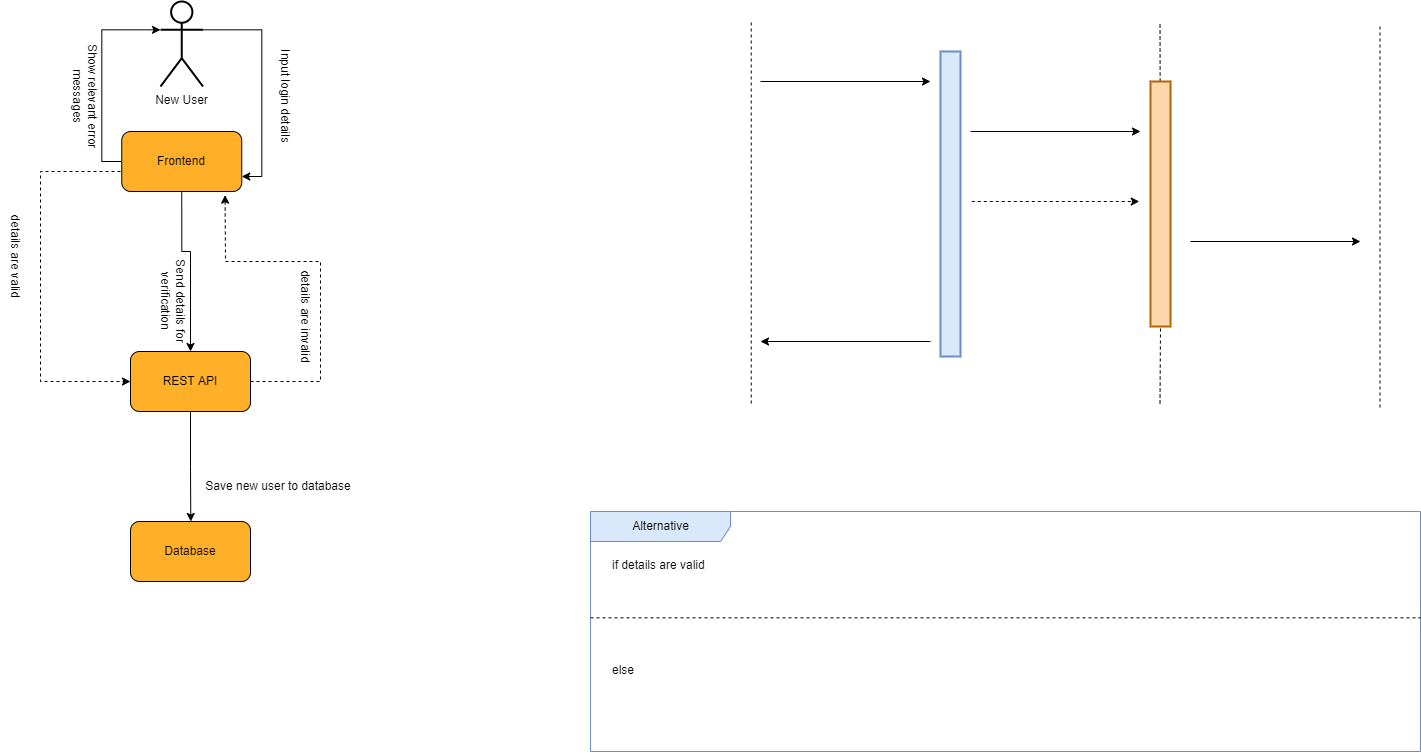

The diagram above was exported from draw.io. Its source (the exported page's mxGraphModel, read from the mxfile embedded in the PNG):
<mxGraphModel dx="1203" dy="393" grid="1" gridSize="10" guides="1" tooltips="1" connect="1" arrows="1" fold="1" page="1" pageScale="1" pageWidth="850" pageHeight="1100" math="0" shadow="0">
  <root>
    <mxCell id="0" />
    <mxCell id="1" parent="0" />
    <mxCell id="9v_2kgsC04UDYYDIk2Ah-4" value="" style="group;fontSize=12;" parent="1" vertex="1" connectable="0">
      <mxGeometry x="-528.75" y="320" width="120" height="60" as="geometry" />
    </mxCell>
    <mxCell id="9v_2kgsC04UDYYDIk2Ah-5" value="" style="rounded=1;whiteSpace=wrap;html=1;fillColor=#FFAF28;fontSize=12;" parent="9v_2kgsC04UDYYDIk2Ah-4" vertex="1">
      <mxGeometry width="120" height="60" as="geometry" />
    </mxCell>
    <mxCell id="9v_2kgsC04UDYYDIk2Ah-6" value="&lt;font style=&quot;font-size: 12px;&quot;&gt;Frontend&lt;/font&gt;" style="text;html=1;strokeColor=none;fillColor=none;align=center;verticalAlign=middle;whiteSpace=wrap;rounded=0;fontSize=12;" parent="9v_2kgsC04UDYYDIk2Ah-4" vertex="1">
      <mxGeometry x="30" y="15" width="60" height="30" as="geometry" />
    </mxCell>
    <mxCell id="9v_2kgsC04UDYYDIk2Ah-7" value="" style="group;fontSize=12;" parent="1" vertex="1" connectable="0">
      <mxGeometry x="-520" y="540" width="120" height="60" as="geometry" />
    </mxCell>
    <mxCell id="9v_2kgsC04UDYYDIk2Ah-8" value="" style="rounded=1;whiteSpace=wrap;html=1;fillColor=#FFAF28;fontSize=12;" parent="9v_2kgsC04UDYYDIk2Ah-7" vertex="1">
      <mxGeometry width="120" height="60" as="geometry" />
    </mxCell>
    <mxCell id="9v_2kgsC04UDYYDIk2Ah-9" value="&lt;font style=&quot;font-size: 12px;&quot;&gt;REST API&lt;/font&gt;" style="text;html=1;strokeColor=none;fillColor=none;align=center;verticalAlign=middle;whiteSpace=wrap;rounded=0;fontSize=12;" parent="9v_2kgsC04UDYYDIk2Ah-7" vertex="1">
      <mxGeometry x="30" y="15" width="60" height="30" as="geometry" />
    </mxCell>
    <mxCell id="9v_2kgsC04UDYYDIk2Ah-11" value="" style="endArrow=none;dashed=1;html=1;rounded=0;entryX=0.5;entryY=1;entryDx=0;entryDy=0;jumpSize=6;strokeWidth=1;startArrow=none;fontSize=12;" parent="1" source="9v_2kgsC04UDYYDIk2Ah-25" edge="1">
      <mxGeometry width="50" height="50" relative="1" as="geometry">
        <mxPoint x="509.5" y="592" as="sourcePoint" />
        <mxPoint x="509.5" y="210" as="targetPoint" />
      </mxGeometry>
    </mxCell>
    <mxCell id="5Pyvlk2hk3ArKmnhWujY-6" style="edgeStyle=orthogonalEdgeStyle;rounded=0;orthogonalLoop=1;jettySize=auto;html=1;exitX=1;exitY=0.3333333333333333;exitDx=0;exitDy=0;exitPerimeter=0;entryX=1;entryY=0.75;entryDx=0;entryDy=0;" edge="1" parent="1" source="9v_2kgsC04UDYYDIk2Ah-12" target="9v_2kgsC04UDYYDIk2Ah-5">
      <mxGeometry relative="1" as="geometry" />
    </mxCell>
    <mxCell id="9v_2kgsC04UDYYDIk2Ah-12" value="New User" style="shape=umlActor;verticalLabelPosition=bottom;verticalAlign=top;html=1;outlineConnect=0;rounded=1;strokeWidth=2;fontSize=12;" parent="1" vertex="1">
      <mxGeometry x="-490" y="190" width="42.5" height="85" as="geometry" />
    </mxCell>
    <mxCell id="9v_2kgsC04UDYYDIk2Ah-13" value="" style="endArrow=none;dashed=1;html=1;rounded=0;entryX=0.5;entryY=1;entryDx=0;entryDy=0;jumpSize=6;strokeWidth=1;fontSize=12;" parent="1" edge="1">
      <mxGeometry width="50" height="50" relative="1" as="geometry">
        <mxPoint x="100.75" y="592" as="sourcePoint" />
        <mxPoint x="100.75" y="210" as="targetPoint" />
      </mxGeometry>
    </mxCell>
    <mxCell id="9v_2kgsC04UDYYDIk2Ah-14" value="" style="endArrow=classic;html=1;rounded=0;strokeWidth=1;jumpSize=6;fontSize=12;" parent="1" edge="1">
      <mxGeometry width="50" height="50" relative="1" as="geometry">
        <mxPoint x="110" y="270" as="sourcePoint" />
        <mxPoint x="280" y="270" as="targetPoint" />
      </mxGeometry>
    </mxCell>
    <mxCell id="9v_2kgsC04UDYYDIk2Ah-15" value="&lt;span style=&quot;background-color: rgb(255, 255, 255); font-size: 12px;&quot;&gt;Input login details&lt;/span&gt;" style="text;html=1;strokeColor=none;fillColor=none;align=center;verticalAlign=middle;whiteSpace=wrap;rounded=0;fontSize=12;rotation=90;" parent="1" vertex="1">
      <mxGeometry x="-440" y="270" width="150" height="30" as="geometry" />
    </mxCell>
    <mxCell id="9v_2kgsC04UDYYDIk2Ah-16" value="" style="endArrow=classic;html=1;rounded=0;strokeWidth=1;jumpSize=6;fontSize=12;" parent="1" edge="1">
      <mxGeometry width="50" height="50" relative="1" as="geometry">
        <mxPoint x="320" y="320" as="sourcePoint" />
        <mxPoint x="490" y="320" as="targetPoint" />
      </mxGeometry>
    </mxCell>
    <mxCell id="9v_2kgsC04UDYYDIk2Ah-17" value="&lt;span style=&quot;background-color: rgb(255, 255, 255); font-size: 12px;&quot;&gt;Send details for verification&lt;/span&gt;" style="text;html=1;strokeColor=none;fillColor=none;align=center;verticalAlign=middle;whiteSpace=wrap;rounded=0;fontSize=12;rotation=90;" parent="1" vertex="1">
      <mxGeometry x="-530" y="480" width="105" height="20" as="geometry" />
    </mxCell>
    <mxCell id="9v_2kgsC04UDYYDIk2Ah-18" value="" style="endArrow=classic;html=1;rounded=0;strokeWidth=1;jumpSize=6;dashed=1;fontSize=12;" parent="1" edge="1">
      <mxGeometry width="50" height="50" relative="1" as="geometry">
        <mxPoint x="321.25" y="390" as="sourcePoint" />
        <mxPoint x="488.75" y="390" as="targetPoint" />
      </mxGeometry>
    </mxCell>
    <mxCell id="9v_2kgsC04UDYYDIk2Ah-19" value="&lt;span style=&quot;background-color: rgb(255, 255, 255); font-size: 12px;&quot;&gt;details are valid&lt;/span&gt;" style="text;html=1;strokeColor=none;fillColor=none;align=center;verticalAlign=middle;whiteSpace=wrap;rounded=0;fontSize=12;rotation=90;" parent="1" vertex="1">
      <mxGeometry x="-710" y="430" width="150" height="30" as="geometry" />
    </mxCell>
    <mxCell id="9v_2kgsC04UDYYDIk2Ah-20" value="&lt;span style=&quot;background-color: rgb(255, 255, 255); font-size: 12px;&quot;&gt;details are invalid&lt;/span&gt;" style="text;html=1;strokeColor=none;fillColor=none;align=center;verticalAlign=middle;whiteSpace=wrap;rounded=0;fontSize=12;rotation=90;" parent="1" vertex="1">
      <mxGeometry x="-420" y="490" width="150" height="30" as="geometry" />
    </mxCell>
    <mxCell id="9v_2kgsC04UDYYDIk2Ah-21" value="" style="endArrow=classic;html=1;rounded=0;strokeWidth=1;jumpSize=6;dashed=1;fontSize=12;exitX=1;exitY=0.5;exitDx=0;exitDy=0;entryX=0.861;entryY=1.061;entryDx=0;entryDy=0;entryPerimeter=0;" parent="1" edge="1" target="9v_2kgsC04UDYYDIk2Ah-5" source="9v_2kgsC04UDYYDIk2Ah-8">
      <mxGeometry width="50" height="50" relative="1" as="geometry">
        <mxPoint x="-400" y="580" as="sourcePoint" />
        <mxPoint x="-408.75" y="450" as="targetPoint" />
        <Array as="points">
          <mxPoint x="-330" y="570" />
          <mxPoint x="-330" y="450" />
          <mxPoint x="-425" y="450" />
        </Array>
      </mxGeometry>
    </mxCell>
    <mxCell id="9v_2kgsC04UDYYDIk2Ah-22" value="" style="endArrow=classic;html=1;rounded=0;strokeWidth=1;jumpSize=6;fontSize=12;" parent="1" edge="1">
      <mxGeometry width="50" height="50" relative="1" as="geometry">
        <mxPoint x="280" y="530" as="sourcePoint" />
        <mxPoint x="110" y="530" as="targetPoint" />
      </mxGeometry>
    </mxCell>
    <mxCell id="9v_2kgsC04UDYYDIk2Ah-23" value="&lt;span style=&quot;background-color: rgb(255, 255, 255); font-size: 12px;&quot;&gt;Show relevant error messages&lt;/span&gt;" style="text;html=1;strokeColor=none;fillColor=none;align=center;verticalAlign=middle;whiteSpace=wrap;rounded=0;fontSize=12;rotation=90;" parent="1" vertex="1">
      <mxGeometry x="-640" y="270" width="150" height="30" as="geometry" />
    </mxCell>
    <mxCell id="9v_2kgsC04UDYYDIk2Ah-24" value="" style="rounded=0;whiteSpace=wrap;html=1;fontSize=12;strokeWidth=2;fillColor=#dae8fc;strokeColor=#6c8ebf;" parent="1" vertex="1">
      <mxGeometry x="290" y="240" width="20" height="305" as="geometry" />
    </mxCell>
    <mxCell id="9v_2kgsC04UDYYDIk2Ah-25" value="" style="rounded=0;whiteSpace=wrap;html=1;fontSize=12;strokeWidth=2;fillColor=#fad7ac;strokeColor=#b46504;" parent="1" vertex="1">
      <mxGeometry x="500" y="270" width="20" height="245" as="geometry" />
    </mxCell>
    <mxCell id="9v_2kgsC04UDYYDIk2Ah-26" value="" style="endArrow=none;dashed=1;html=1;rounded=0;entryX=0.5;entryY=1;entryDx=0;entryDy=0;jumpSize=6;strokeWidth=1;fontSize=12;" parent="1" target="9v_2kgsC04UDYYDIk2Ah-25" edge="1">
      <mxGeometry width="50" height="50" relative="1" as="geometry">
        <mxPoint x="509.5" y="592" as="sourcePoint" />
        <mxPoint x="509.5" y="210" as="targetPoint" />
      </mxGeometry>
    </mxCell>
    <mxCell id="9v_2kgsC04UDYYDIk2Ah-29" value="" style="group;fontSize=12;" parent="1" vertex="1" connectable="0">
      <mxGeometry x="-520" y="710" width="120" height="60" as="geometry" />
    </mxCell>
    <mxCell id="9v_2kgsC04UDYYDIk2Ah-30" value="" style="rounded=1;whiteSpace=wrap;html=1;fillColor=#FFAF28;fontSize=12;" parent="9v_2kgsC04UDYYDIk2Ah-29" vertex="1">
      <mxGeometry width="120" height="60" as="geometry" />
    </mxCell>
    <mxCell id="9v_2kgsC04UDYYDIk2Ah-31" value="&lt;font style=&quot;font-size: 12px&quot;&gt;Database&lt;/font&gt;" style="text;html=1;strokeColor=none;fillColor=none;align=center;verticalAlign=middle;whiteSpace=wrap;rounded=0;fontSize=12;" parent="9v_2kgsC04UDYYDIk2Ah-29" vertex="1">
      <mxGeometry x="30" y="15" width="60" height="30" as="geometry" />
    </mxCell>
    <mxCell id="9v_2kgsC04UDYYDIk2Ah-33" value="" style="endArrow=none;dashed=1;html=1;rounded=0;entryX=0.5;entryY=1;entryDx=0;entryDy=0;jumpSize=6;strokeWidth=1;fontSize=12;" parent="1" edge="1">
      <mxGeometry width="50" height="50" relative="1" as="geometry">
        <mxPoint x="729.5" y="596" as="sourcePoint" />
        <mxPoint x="729.5" y="214" as="targetPoint" />
      </mxGeometry>
    </mxCell>
    <mxCell id="9v_2kgsC04UDYYDIk2Ah-34" value="" style="endArrow=classic;html=1;rounded=0;strokeWidth=1;jumpSize=6;fontSize=12;" parent="1" edge="1">
      <mxGeometry width="50" height="50" relative="1" as="geometry">
        <mxPoint x="540" y="430" as="sourcePoint" />
        <mxPoint x="710" y="430" as="targetPoint" />
      </mxGeometry>
    </mxCell>
    <mxCell id="9v_2kgsC04UDYYDIk2Ah-35" value="&lt;span style=&quot;background-color: rgb(255 , 255 , 255) ; font-size: 12px&quot;&gt;Save new user to database&lt;/span&gt;" style="text;html=1;strokeColor=none;fillColor=none;align=center;verticalAlign=middle;whiteSpace=wrap;rounded=0;fontSize=12;" parent="1" vertex="1">
      <mxGeometry x="-447.5" y="660" width="150" height="30" as="geometry" />
    </mxCell>
    <mxCell id="9v_2kgsC04UDYYDIk2Ah-36" value="Alternative" style="shape=umlFrame;tabWidth=110;tabHeight=30;tabPosition=left;html=1;boundedLbl=1;labelInHeader=1;width=140;height=30;fillColor=#dae8fc;fontSize=12;strokeWidth=1;strokeColor=#6c8ebf;" parent="1" vertex="1">
      <mxGeometry x="-60" y="700" width="830" height="240" as="geometry" />
    </mxCell>
    <mxCell id="9v_2kgsC04UDYYDIk2Ah-37" value="if details are valid" style="text;fillColor=none;fontSize=12;" parent="9v_2kgsC04UDYYDIk2Ah-36" vertex="1">
      <mxGeometry width="100" height="20" relative="1" as="geometry">
        <mxPoint x="20" y="40" as="offset" />
      </mxGeometry>
    </mxCell>
    <mxCell id="9v_2kgsC04UDYYDIk2Ah-38" value="else" style="line;strokeWidth=1;dashed=1;labelPosition=center;verticalLabelPosition=bottom;align=left;verticalAlign=top;spacingLeft=20;spacingTop=15;fillColor=none;fontSize=12;" parent="9v_2kgsC04UDYYDIk2Ah-36" vertex="1">
      <mxGeometry y="83.07692307692308" width="830" height="46.52307692307692" as="geometry" />
    </mxCell>
    <mxCell id="5Pyvlk2hk3ArKmnhWujY-7" style="edgeStyle=orthogonalEdgeStyle;rounded=0;orthogonalLoop=1;jettySize=auto;html=1;exitX=0;exitY=0.5;exitDx=0;exitDy=0;entryX=0;entryY=0.3333333333333333;entryDx=0;entryDy=0;entryPerimeter=0;" edge="1" parent="1" source="9v_2kgsC04UDYYDIk2Ah-5" target="9v_2kgsC04UDYYDIk2Ah-12">
      <mxGeometry relative="1" as="geometry" />
    </mxCell>
    <mxCell id="5Pyvlk2hk3ArKmnhWujY-8" style="edgeStyle=orthogonalEdgeStyle;rounded=0;orthogonalLoop=1;jettySize=auto;html=1;exitX=0.5;exitY=1;exitDx=0;exitDy=0;entryX=0.5;entryY=0;entryDx=0;entryDy=0;" edge="1" parent="1" source="9v_2kgsC04UDYYDIk2Ah-5" target="9v_2kgsC04UDYYDIk2Ah-8">
      <mxGeometry relative="1" as="geometry">
        <Array as="points">
          <mxPoint x="-469" y="440" />
          <mxPoint x="-460" y="440" />
        </Array>
      </mxGeometry>
    </mxCell>
    <mxCell id="5Pyvlk2hk3ArKmnhWujY-11" style="edgeStyle=orthogonalEdgeStyle;rounded=0;orthogonalLoop=1;jettySize=auto;html=1;exitX=0.5;exitY=1;exitDx=0;exitDy=0;" edge="1" parent="1" source="9v_2kgsC04UDYYDIk2Ah-8">
      <mxGeometry relative="1" as="geometry">
        <mxPoint x="-459.71428571428567" y="710" as="targetPoint" />
      </mxGeometry>
    </mxCell>
    <mxCell id="5Pyvlk2hk3ArKmnhWujY-14" value="" style="endArrow=classic;html=1;rounded=0;strokeWidth=1;jumpSize=6;dashed=1;fontSize=12;entryX=0;entryY=0.5;entryDx=0;entryDy=0;" edge="1" parent="1" target="9v_2kgsC04UDYYDIk2Ah-8">
      <mxGeometry width="50" height="50" relative="1" as="geometry">
        <mxPoint x="-530" y="360" as="sourcePoint" />
        <mxPoint x="-610" y="371.83" as="targetPoint" />
        <Array as="points">
          <mxPoint x="-610" y="360" />
          <mxPoint x="-610" y="570" />
        </Array>
      </mxGeometry>
    </mxCell>
  </root>
</mxGraphModel>